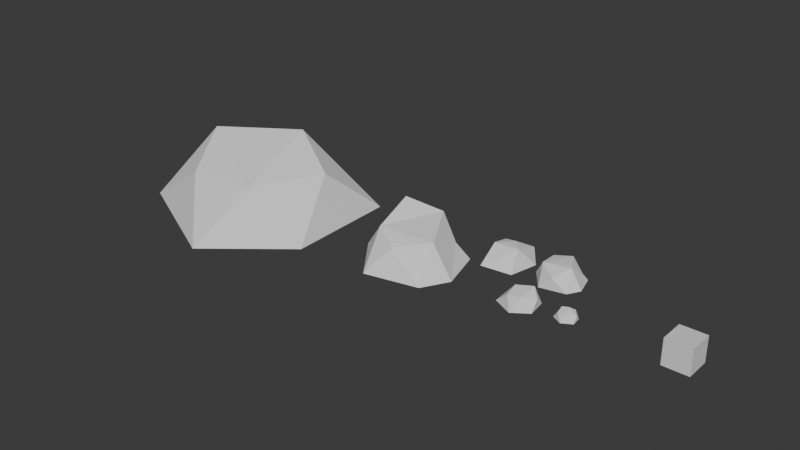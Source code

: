 # Source: rocks.blend  (saved by Blender 5.0.118; exported with 4.5.12 LTS)
import bpy
from mathutils import Matrix  # noqa: F401  (used for matrix-valued properties, if any)

bpy.ops.wm.read_factory_settings(use_empty=True)
scene = bpy.context.scene
scene.name = 'Scene'

# ---- collections
col_collection = bpy.data.collections.new('Collection'); scene.collection.children.link(col_collection)

# ---- materials (node trees are filled in below, after node groups)
mat_material = bpy.data.materials.new('Material')
mat_material.alpha_threshold = 0.0
mat_material.use_backface_culling_lightprobe_volume = False
mat_material.roughness = 0.5
mat_material.line_color = (0.0, 0.0, 0.0, 1.0)

# ---- material node trees
mat_material.use_nodes = True; mat_material.node_tree.nodes.clear()
_N = mat_material.node_tree.nodes; _L = mat_material.node_tree.links
n0 = _N.new('ShaderNodeOutputMaterial'); n0.name = 'Material Output'; n0.location = (200, 100)
n1 = _N.new('ShaderNodeBsdfPrincipled'); n1.name = 'Principled BSDF'; n1.location = (-200, 100)
_L.new(n1.outputs[0], n0.inputs[0])
n0.is_active_output = True

# ---- world
world_world = bpy.data.worlds.new('World'); scene.world = world_world
world_world.use_nodes = True; world_world.node_tree.nodes.clear()
_N = world_world.node_tree.nodes; _L = world_world.node_tree.links
n0 = _N.new('ShaderNodeOutputWorld'); n0.name = 'World Output'; n0.location = (200, 100)
n1 = _N.new('ShaderNodeBackground'); n1.name = 'Background'; n1.location = (-200, 100)
n1.inputs[0].default_value = (0.05088, 0.05088, 0.05088, 1.0)
_L.new(n1.outputs[0], n0.inputs[0])
n0.is_active_output = True
world_world.color = (0.05088, 0.05088, 0.05088)
world_world.sun_shadow_jitter_overblur = 0.0

# ---- meshes
me_cube = bpy.data.meshes.new('Cube')
me_cube.from_pydata([(1.0, 1.0, 1.0), (1.0, 1.0, -1.0), (1.0, -1.0, 1.0), (1.0, -1.0, -1.0), (-1.0, 1.0, 1.0), (-1.0, 1.0, -1.0), (-1.0, -1.0, 1.0), (-1.0, -1.0, -1.0)], [], [(0, 4, 6, 2), (3, 2, 6, 7), (7, 6, 4, 5), (5, 1, 3, 7), (1, 0, 2, 3), (5, 4, 0, 1)])
_uv = me_cube.uv_layers.new(name='UVMap')
_uv.uv.foreach_set('vector', [0.625, 0.5, 0.875, 0.5, 0.875, 0.75, 0.625, 0.75, 0.375, 0.75, 0.625, 0.75, 0.625, 1.0, 0.375, 1.0, 0.375, 0.0, 0.625, 0.0, 0.625, 0.25, 0.375, 0.25, 0.125, 0.5, 0.375, 0.5, 0.375, 0.75, 0.125, 0.75, 0.375, 0.5, 0.625, 0.5, 0.625, 0.75, 0.375, 0.75, 0.375, 0.25, 0.625, 0.25, 0.625, 0.5, 0.375, 0.5])
me_cube.materials.append(mat_material)
me_cube.use_mirror_vertex_groups = False
me_cube.update()
me_icosphere = bpy.data.meshes.new('Icosphere')
me_icosphere.from_pydata([(2.599e-08, -1.021, -2.185e-08), (0.4149, 0.6433, 0.67), (0.9402, -0.4663, 0.002841), (0.06617, 0.1658, 0.9972), (0.8834, 0.04829, 0.5375), (-0.9402, -0.4663, -0.002841), (-0.4587, -0.5987, 0.6872), (0.3134, -0.6247, 0.7438), (-0.5531, 0.1164, 0.847), (-0.6284, 0.7819, 0.3487), (0.7641, 0.6025, -0.002957), (0.3444, 1.137, -0.002957), (0.8368, 0.4958, -0.002957), (-0.1525, 1.158, -0.002957), (-0.5547, 0.734, -0.002957), (-0.7296, 0.4908, -0.002957), (-0.9402, -0.4662, -0.002957), (0.935, -0.4175, -0.002957)], [], [(1, 10, 11), (10, 1, 4, 12), (0, 2, 7), (1, 9, 3), (2, 4, 7), (7, 4, 3), (4, 1, 3), (9, 8, 3), (8, 7, 3), (8, 6, 7), (6, 0, 7), (9, 1, 11, 13), (9, 13, 14), (5, 9, 15, 16), (5, 8, 9), (14, 15, 9), (5, 6, 8), (5, 0, 6), (12, 4, 2, 17)])
_uv = me_icosphere.uv_layers.new(name='UVMap')
_uv.uv.foreach_set('vector', [0.5276, 0.2841, 0.4187, 0.1766, 0.5346, 0.1916, 0.4187, 0.1766, 0.5276, 0.2841, 0.4307, 0.2737, 0.405, 0.1786, 0.1362, 0.2359, 0.3195, 0.2937, 0.2619, 0.3937, 0.5276, 0.2841, 0.711, 0.3377, 0.6145, 0.4344, 0.3195, 0.2937, 0.4307, 0.2737, 0.4091, 0.3937, 0.4091, 0.3937, 0.4307, 0.2737, 0.4765, 0.4344, 0.4307, 0.2737, 0.5276, 0.2841, 0.4765, 0.4344, 0.7769, 0.3605, 0.88, 0.3653, 0.8182, 0.4724, 0.02911, 0.3653, 0.1364, 0.3937, 0.09091, 0.4724, 0.02911, 0.3653, 0.06737, 0.2742, 0.1364, 0.3937, 0.06737, 0.2742, 0.1362, 0.2359, 0.1364, 0.3937, 0.711, 0.3377, 0.5276, 0.2841, 0.5346, 0.1916, 0.6233, 0.2398, 0.711, 0.3377, 0.6233, 0.2398, 0.6914, 0.2862, 0.8623, 0.1787, 0.711, 0.3377, 0.7269, 0.2826, 0.8623, 0.1787, 0.8623, 0.1787, 0.88, 0.3653, 0.711, 0.3377, 0.6914, 0.2862, 0.7269, 0.2826, 0.711, 0.3377, 0.8623, 0.1787, 0.9545, 0.2362, 0.88, 0.3653, 0.8623, 0.1787, 1.0, 0.1575, 0.9545, 0.2362, 0.405, 0.1786, 0.4307, 0.2737, 0.3195, 0.2937, 0.3232, 0.2874])
me_icosphere.update()
me_icosphere_001 = bpy.data.meshes.new('Icosphere.001')
me_icosphere_001.from_pydata([(2.599e-08, -1.021, -2.185e-08), (0.3447, 0.5051, 0.8859), (0.9436, -0.445, -0.000826), (0.8834, 0.04829, 0.5375), (-1.221, -0.4963, -0.002905), (-0.4587, -0.5987, 0.6872), (0.3134, -0.6247, 0.7438), (-0.5531, 0.1164, 0.847), (-0.823, 0.7518, 0.3487), (0.7824, 0.5804, -0.00303), (0.299, 0.9087, 0.01228), (-0.8038, 0.6927, -0.009603)], [], [(1, 9, 10), (0, 2, 6), (2, 3, 6), (6, 3, 1), (8, 7, 1), (7, 6, 1), (7, 5, 6), (5, 0, 6), (1, 10, 8), (8, 10, 11), (4, 7, 8), (4, 5, 7), (4, 0, 5), (3, 2, 9), (1, 3, 9), (4, 8, 11)])
_uv = me_icosphere_001.uv_layers.new(name='UVMap')
_uv.uv.foreach_set('vector', [0.5096, 0.3371, 0.4157, 0.1771, 0.5432, 0.1963, 0.1362, 0.2359, 0.3211, 0.291, 0.2619, 0.3937, 0.3211, 0.291, 0.4307, 0.2737, 0.4091, 0.3937, 0.4091, 0.3937, 0.4307, 0.2737, 0.5096, 0.3371, 0.7769, 0.3605, 0.88, 0.3653, 0.8182, 0.4724, 0.02911, 0.3653, 0.1364, 0.3937, 0.09091, 0.4724, 0.02911, 0.3653, 0.06737, 0.2742, 0.1364, 0.3937, 0.06737, 0.2742, 0.1362, 0.2359, 0.1364, 0.3937, 0.5096, 0.3371, 0.5432, 0.1963, 0.711, 0.3377, 0.711, 0.3377, 0.5432, 0.1963, 0.6963, 0.2857, 0.8623, 0.1787, 0.88, 0.3653, 0.711, 0.3377, 0.8623, 0.1787, 0.9545, 0.2362, 0.88, 0.3653, 0.8623, 0.1787, 1.0, 0.1575, 0.9545, 0.2362, 0.4307, 0.2737, 0.3211, 0.291, 0.4157, 0.1771, 0.5096, 0.3371, 0.4307, 0.2737, 0.4157, 0.1771, 0.8623, 0.1787, 0.711, 0.3377, 0.6963, 0.2857])
me_icosphere_001.update()
me_icosphere_002 = bpy.data.meshes.new('Icosphere.002')
me_icosphere_002.from_pydata([(2.599e-08, -1.021, -2.185e-08), (0.3497, 0.5737, 0.7107), (0.9436, -0.445, -0.000826), (0.6601, -0.05525, 0.5332), (-0.9403, -0.4662, -0.002905), (-0.4529, -0.5187, 0.9773), (0.3204, -0.528, 0.6779), (-0.5469, 0.2017, 0.8493), (-0.4482, 0.5265, 0.343), (0.7824, 0.5804, -0.00303), (0.299, 0.9087, 0.01228), (-0.6092, 0.7227, -0.009603)], [], [(1, 9, 10), (0, 2, 6), (2, 3, 6), (6, 3, 1), (8, 7, 1), (7, 6, 1), (7, 5, 6), (5, 0, 6), (1, 10, 8), (8, 10, 11), (4, 7, 8), (4, 5, 7), (4, 0, 5), (3, 2, 9), (1, 3, 9), (4, 8, 11)])
_uv = me_icosphere_002.uv_layers.new(name='UVMap')
_uv.uv.foreach_set('vector', [0.5096, 0.3371, 0.4157, 0.1771, 0.5432, 0.1963, 0.1362, 0.2359, 0.3211, 0.291, 0.2619, 0.3937, 0.3211, 0.291, 0.4307, 0.2737, 0.4091, 0.3937, 0.4091, 0.3937, 0.4307, 0.2737, 0.5096, 0.3371, 0.7769, 0.3605, 0.88, 0.3653, 0.8182, 0.4724, 0.02911, 0.3653, 0.1364, 0.3937, 0.09091, 0.4724, 0.02911, 0.3653, 0.06737, 0.2742, 0.1364, 0.3937, 0.06737, 0.2742, 0.1362, 0.2359, 0.1364, 0.3937, 0.5096, 0.3371, 0.5432, 0.1963, 0.711, 0.3377, 0.711, 0.3377, 0.5432, 0.1963, 0.6963, 0.2857, 0.8623, 0.1787, 0.88, 0.3653, 0.711, 0.3377, 0.8623, 0.1787, 0.9545, 0.2362, 0.88, 0.3653, 0.8623, 0.1787, 1.0, 0.1575, 0.9545, 0.2362, 0.4307, 0.2737, 0.3211, 0.291, 0.4157, 0.1771, 0.5096, 0.3371, 0.4307, 0.2737, 0.4157, 0.1771, 0.8623, 0.1787, 0.711, 0.3377, 0.6963, 0.2857])
me_icosphere_002.update()
me_icosphere_003 = bpy.data.meshes.new('Icosphere.003')
me_icosphere_003.from_pydata([(-0.3339, -1.097, -2.185e-08), (0.3447, 0.5051, 0.8859), (0.921, -0.7553, -0.000826), (0.5913, 0.06743, 0.5375), (-0.7736, -0.4772, -0.002905), (-0.4494, -0.4709, 0.6872), (0.1404, -0.6134, 0.7438), (-0.2455, 0.09624, 0.847), (-1.064, 0.4618, 0.3487), (0.8683, 0.5748, -0.00303), (-0.3418, 0.9507, 0.01228), (-1.045, 0.4027, -0.009603), (-0.3339, -1.097, -2.185e-08)], [], [(1, 9, 10), (0, 2, 6), (2, 3, 6), (6, 3, 1), (8, 7, 1), (7, 6, 1), (7, 5, 6), (5, 0, 6), (1, 10, 8), (8, 10, 11), (4, 7, 8), (4, 5, 7), (4, 0, 5), (3, 2, 9), (1, 3, 9), (4, 8, 11)])
_uv = me_icosphere_003.uv_layers.new(name='UVMap')
_uv.uv.foreach_set('vector', [0.5096, 0.3371, 0.4157, 0.1771, 0.5432, 0.1963, 0.1362, 0.2359, 0.3211, 0.291, 0.2619, 0.3937, 0.3211, 0.291, 0.4307, 0.2737, 0.4091, 0.3937, 0.4091, 0.3937, 0.4307, 0.2737, 0.5096, 0.3371, 0.7769, 0.3605, 0.88, 0.3653, 0.8182, 0.4724, 0.02911, 0.3653, 0.1364, 0.3937, 0.09091, 0.4724, 0.02911, 0.3653, 0.06737, 0.2742, 0.1364, 0.3937, 0.06737, 0.2742, 0.1362, 0.2359, 0.1364, 0.3937, 0.5096, 0.3371, 0.5432, 0.1963, 0.711, 0.3377, 0.711, 0.3377, 0.5432, 0.1963, 0.6963, 0.2857, 0.8623, 0.1787, 0.88, 0.3653, 0.711, 0.3377, 0.8623, 0.1787, 0.9545, 0.2362, 0.88, 0.3653, 0.8623, 0.1787, 1.0, 0.1575, 0.9545, 0.2362, 0.4307, 0.2737, 0.3211, 0.291, 0.4157, 0.1771, 0.5096, 0.3371, 0.4307, 0.2737, 0.4157, 0.1771, 0.8623, 0.1787, 0.711, 0.3377, 0.6963, 0.2857])
me_icosphere_003.update()
me_icosphere_004 = bpy.data.meshes.new('Icosphere.004')
me_icosphere_004.from_pydata([(2.599e-08, -1.021, -2.185e-08), (0.3447, 0.5051, 0.8859), (0.9436, -0.445, -0.000826), (0.8834, 0.04829, 0.5375), (-0.9403, -0.4662, -0.002905), (-0.4587, -0.5987, 0.6872), (0.3134, -0.6247, 0.7438), (-0.5531, 0.1164, 0.847), (-0.3781, 0.6074, 0.3275), (0.7824, 0.5804, -0.00303), (0.299, 0.9087, 0.01228), (-0.6092, 0.7227, -0.009603)], [], [(1, 9, 10), (0, 2, 6), (2, 3, 6), (6, 3, 1), (8, 7, 1), (7, 6, 1), (7, 5, 6), (5, 0, 6), (1, 10, 8), (8, 10, 11), (4, 7, 8), (4, 5, 7), (4, 0, 5), (3, 2, 9), (1, 3, 9), (4, 8, 11)])
_uv = me_icosphere_004.uv_layers.new(name='UVMap')
_uv.uv.foreach_set('vector', [0.5096, 0.3371, 0.4157, 0.1771, 0.5432, 0.1963, 0.1362, 0.2359, 0.3211, 0.291, 0.2619, 0.3937, 0.3211, 0.291, 0.4307, 0.2737, 0.4091, 0.3937, 0.4091, 0.3937, 0.4307, 0.2737, 0.5096, 0.3371, 0.7769, 0.3605, 0.88, 0.3653, 0.8182, 0.4724, 0.02911, 0.3653, 0.1364, 0.3937, 0.09091, 0.4724, 0.02911, 0.3653, 0.06737, 0.2742, 0.1364, 0.3937, 0.06737, 0.2742, 0.1362, 0.2359, 0.1364, 0.3937, 0.5096, 0.3371, 0.5432, 0.1963, 0.711, 0.3377, 0.711, 0.3377, 0.5432, 0.1963, 0.6963, 0.2857, 0.8623, 0.1787, 0.88, 0.3653, 0.711, 0.3377, 0.8623, 0.1787, 0.9545, 0.2362, 0.88, 0.3653, 0.8623, 0.1787, 1.0, 0.1575, 0.9545, 0.2362, 0.4307, 0.2737, 0.3211, 0.291, 0.4157, 0.1771, 0.5096, 0.3371, 0.4307, 0.2737, 0.4157, 0.1771, 0.8623, 0.1787, 0.711, 0.3377, 0.6963, 0.2857])
me_icosphere_004.update()
me_icosphere_005 = bpy.data.meshes.new('Icosphere.005')
me_icosphere_005.from_pydata([(2.599e-08, -1.021, -2.185e-08), (0.126, 0.2175, 0.7984), (0.8054, -0.4484, -0.002005), (0.6166, 0.03647, 0.5341), (-1.221, -0.4963, -0.002905), (-0.4587, -0.5987, 0.496), (0.3134, -0.6247, 0.5526), (-0.6629, -0.1676, 0.7689), (-0.6536, 0.1381, 0.3376), (0.7824, 0.5804, -0.00303), (-0.1043, 0.8019, 0.01228), (-0.8038, 0.2594, -0.009603)], [], [(1, 9, 10), (0, 2, 6), (2, 3, 6), (6, 3, 1), (8, 7, 1), (7, 6, 1), (7, 5, 6), (5, 0, 6), (1, 10, 8), (8, 10, 11), (4, 7, 8), (4, 5, 7), (4, 0, 5), (3, 2, 9), (1, 3, 9), (4, 8, 11)])
_uv = me_icosphere_005.uv_layers.new(name='UVMap')
_uv.uv.foreach_set('vector', [0.5096, 0.3371, 0.4157, 0.1771, 0.5432, 0.1963, 0.1362, 0.2359, 0.3211, 0.291, 0.2619, 0.3937, 0.3211, 0.291, 0.4307, 0.2737, 0.4091, 0.3937, 0.4091, 0.3937, 0.4307, 0.2737, 0.5096, 0.3371, 0.7769, 0.3605, 0.88, 0.3653, 0.8182, 0.4724, 0.02911, 0.3653, 0.1364, 0.3937, 0.09091, 0.4724, 0.02911, 0.3653, 0.06737, 0.2742, 0.1364, 0.3937, 0.06737, 0.2742, 0.1362, 0.2359, 0.1364, 0.3937, 0.5096, 0.3371, 0.5432, 0.1963, 0.711, 0.3377, 0.711, 0.3377, 0.5432, 0.1963, 0.6963, 0.2857, 0.8623, 0.1787, 0.88, 0.3653, 0.711, 0.3377, 0.8623, 0.1787, 0.9545, 0.2362, 0.88, 0.3653, 0.8623, 0.1787, 1.0, 0.1575, 0.9545, 0.2362, 0.4307, 0.2737, 0.3211, 0.291, 0.4157, 0.1771, 0.5096, 0.3371, 0.4307, 0.2737, 0.4157, 0.1771, 0.8623, 0.1787, 0.711, 0.3377, 0.6963, 0.2857])
me_icosphere_005.update()

# ---- objects
ob_cube = bpy.data.objects.new('Cube', me_cube)
ob_icosphere = bpy.data.objects.new('Icosphere', me_icosphere)
ob_icosphere_001 = bpy.data.objects.new('Icosphere.001', me_icosphere_001)
ob_icosphere_002 = bpy.data.objects.new('Icosphere.002', me_icosphere_002)
ob_icosphere_003 = bpy.data.objects.new('Icosphere.003', me_icosphere_003)
ob_icosphere_004 = bpy.data.objects.new('Icosphere.004', me_icosphere_004)
ob_icosphere_005 = bpy.data.objects.new('Icosphere.005', me_icosphere_005)

# ---- transforms, parenting, visibility, modifiers, constraints
ob_cube.location = (8.364, 0.0, 0.9877)
ob_cube.lock_rotations_4d = False
ob_cube.empty_display_type = 'ARROWS'
ob_cube.lineart.crease_threshold = 0.0
ob_icosphere.location = (0.0, -0.06108, 0.0)
ob_icosphere.scale = (0.8393, 0.8044, 0.8044)
ob_icosphere_001.location = (-3.3, -0.4056, 0.0)
ob_icosphere_001.scale = (1.312, 1.511, 1.334)
ob_icosphere_002.location = (-12.61, -0.2492, 0.0)
ob_icosphere_002.rotation_euler = (0.0, -0.0, -1.502)
ob_icosphere_002.scale = (4.033, 4.246, 3.869)
ob_icosphere_003.location = (-7.246, 3.858, 0.0)
ob_icosphere_003.rotation_euler = (0.0, -0.0, -1.502)
ob_icosphere_003.scale = (1.846, 1.878, 1.825)
ob_icosphere_004.location = (-2.909, 3.958, 0.0)
ob_icosphere_004.rotation_euler = (0.0, -0.0, -1.502)
ob_icosphere_004.scale = (1.902, 2.003, 1.825)
ob_icosphere_005.location = (-26.33, -0.4056, 0.0)
ob_icosphere_005.scale = (7.685, 8.851, 7.817)

# ---- collection membership
col_collection.objects.link(ob_cube)
col_collection.objects.link(ob_icosphere)
col_collection.objects.link(ob_icosphere_001)
col_collection.objects.link(ob_icosphere_002)
col_collection.objects.link(ob_icosphere_003)
col_collection.objects.link(ob_icosphere_004)
col_collection.objects.link(ob_icosphere_005)

# ---- scene / render settings (as saved in the file)
scene.frame_start = 1; scene.frame_end = 250; scene.frame_set(1)
scene.render.engine = 'BLENDER_EEVEE_NEXT'
scene.render.bake_bias = 0.0
scene.render.bake_samples = 0
scene.cycles.sampling_pattern = 'TABULATED_SOBOL'
scene.eevee.use_volume_custom_range = False
bpy.context.view_layer.update()

# ---- added for rendering (the .blend has no active camera and no usable light): camera, sun
cam_auto = bpy.data.cameras.new('AutoCamera')
cam_auto.lens = 50.0
cam_auto.sensor_width = 36.0
cam_auto.clip_end = 1000.0
ob_auto_camera = bpy.data.objects.new('AutoCamera', cam_auto)
scene.collection.objects.link(ob_auto_camera)
ob_auto_camera.location = (31.5068, -54.9938, 38.8285)
ob_auto_camera.rotation_euler = (1.09748, -7.21219e-08, 0.694738)
scene.camera = ob_auto_camera
light_auto_sun = bpy.data.lights.new('AutoSun', 'SUN')
light_auto_sun.energy = 3.0
light_auto_sun.angle = 0.0523599
ob_auto_sun = bpy.data.objects.new('AutoSun', light_auto_sun)
scene.collection.objects.link(ob_auto_sun)
ob_auto_sun.rotation_euler = (0.872665, 0.174533, 0.523599)
bpy.context.view_layer.update()
